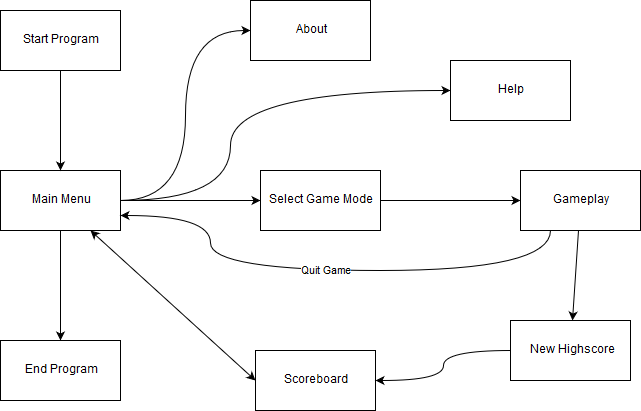

The diagram above was exported from draw.io. Its source (the exported page's mxGraphModel, read from the mxfile embedded in the PNG):
<mxGraphModel dx="754" dy="464" grid="1" gridSize="10" guides="1" tooltips="1" connect="1" arrows="1" fold="1" page="1" pageScale="1" pageWidth="850" pageHeight="1100" math="0" shadow="0">
  <root>
    <mxCell id="0" />
    <mxCell id="1" parent="0" />
    <mxCell id="pF2VCzXcd_ICz0nZQPNH-7" style="edgeStyle=orthogonalEdgeStyle;rounded=0;orthogonalLoop=1;jettySize=auto;html=1;" edge="1" parent="1" source="QZdAXHn41Z6HWG4aGFad-2" target="QZdAXHn41Z6HWG4aGFad-4">
      <mxGeometry relative="1" as="geometry" />
    </mxCell>
    <mxCell id="pF2VCzXcd_ICz0nZQPNH-11" style="edgeStyle=orthogonalEdgeStyle;curved=1;rounded=0;orthogonalLoop=1;jettySize=auto;html=1;" edge="1" parent="1" source="QZdAXHn41Z6HWG4aGFad-2" target="pF2VCzXcd_ICz0nZQPNH-2">
      <mxGeometry relative="1" as="geometry" />
    </mxCell>
    <mxCell id="pF2VCzXcd_ICz0nZQPNH-17" style="edgeStyle=orthogonalEdgeStyle;curved=1;rounded=0;orthogonalLoop=1;jettySize=auto;html=1;entryX=0;entryY=0.5;entryDx=0;entryDy=0;" edge="1" parent="1" source="QZdAXHn41Z6HWG4aGFad-2" target="QZdAXHn41Z6HWG4aGFad-5">
      <mxGeometry relative="1" as="geometry" />
    </mxCell>
    <mxCell id="pF2VCzXcd_ICz0nZQPNH-18" style="edgeStyle=orthogonalEdgeStyle;curved=1;rounded=0;orthogonalLoop=1;jettySize=auto;html=1;entryX=0;entryY=0.5;entryDx=0;entryDy=0;" edge="1" parent="1" source="QZdAXHn41Z6HWG4aGFad-2" target="pF2VCzXcd_ICz0nZQPNH-1">
      <mxGeometry relative="1" as="geometry">
        <Array as="points">
          <mxPoint x="310" y="250" />
          <mxPoint x="310" y="140" />
        </Array>
      </mxGeometry>
    </mxCell>
    <mxCell id="QZdAXHn41Z6HWG4aGFad-2" value="&lt;div&gt;Main Menu&lt;/div&gt;" style="rounded=0;whiteSpace=wrap;html=1;" parent="1" vertex="1">
      <mxGeometry x="80" y="220" width="120" height="60" as="geometry" />
    </mxCell>
    <mxCell id="pF2VCzXcd_ICz0nZQPNH-6" style="edgeStyle=orthogonalEdgeStyle;rounded=0;orthogonalLoop=1;jettySize=auto;html=1;" edge="1" parent="1" source="QZdAXHn41Z6HWG4aGFad-3" target="QZdAXHn41Z6HWG4aGFad-2">
      <mxGeometry relative="1" as="geometry" />
    </mxCell>
    <mxCell id="QZdAXHn41Z6HWG4aGFad-3" value="Start Program" style="rounded=0;whiteSpace=wrap;html=1;" parent="1" vertex="1">
      <mxGeometry x="80" y="60" width="120" height="60" as="geometry" />
    </mxCell>
    <mxCell id="QZdAXHn41Z6HWG4aGFad-4" value="End Program" style="rounded=0;whiteSpace=wrap;html=1;" parent="1" vertex="1">
      <mxGeometry x="80" y="390" width="120" height="60" as="geometry" />
    </mxCell>
    <mxCell id="QZdAXHn41Z6HWG4aGFad-5" value="About" style="rounded=0;whiteSpace=wrap;html=1;" parent="1" vertex="1">
      <mxGeometry x="330" y="50" width="120" height="60" as="geometry" />
    </mxCell>
    <mxCell id="pF2VCzXcd_ICz0nZQPNH-1" value="Help" style="rounded=0;whiteSpace=wrap;html=1;" vertex="1" parent="1">
      <mxGeometry x="530" y="110" width="120" height="60" as="geometry" />
    </mxCell>
    <mxCell id="pF2VCzXcd_ICz0nZQPNH-12" style="edgeStyle=orthogonalEdgeStyle;curved=1;rounded=0;orthogonalLoop=1;jettySize=auto;html=1;" edge="1" parent="1" source="pF2VCzXcd_ICz0nZQPNH-2" target="pF2VCzXcd_ICz0nZQPNH-4">
      <mxGeometry relative="1" as="geometry" />
    </mxCell>
    <mxCell id="pF2VCzXcd_ICz0nZQPNH-2" value="Select Game Mode" style="rounded=0;whiteSpace=wrap;html=1;" vertex="1" parent="1">
      <mxGeometry x="340" y="220" width="120" height="60" as="geometry" />
    </mxCell>
    <mxCell id="pF2VCzXcd_ICz0nZQPNH-3" value="Scoreboard" style="rounded=0;whiteSpace=wrap;html=1;" vertex="1" parent="1">
      <mxGeometry x="335" y="400" width="120" height="60" as="geometry" />
    </mxCell>
    <mxCell id="pF2VCzXcd_ICz0nZQPNH-10" value="Quit Game" style="edgeStyle=orthogonalEdgeStyle;curved=1;rounded=0;orthogonalLoop=1;jettySize=auto;html=1;entryX=1;entryY=0.75;entryDx=0;entryDy=0;exitX=0.25;exitY=1;exitDx=0;exitDy=0;" edge="1" parent="1" source="pF2VCzXcd_ICz0nZQPNH-4" target="QZdAXHn41Z6HWG4aGFad-2">
      <mxGeometry relative="1" as="geometry">
        <mxPoint x="300" y="290" as="targetPoint" />
        <Array as="points">
          <mxPoint x="630" y="320" />
          <mxPoint x="290" y="320" />
          <mxPoint x="290" y="265" />
        </Array>
      </mxGeometry>
    </mxCell>
    <mxCell id="pF2VCzXcd_ICz0nZQPNH-13" style="rounded=0;orthogonalLoop=1;jettySize=auto;html=1;" edge="1" parent="1" source="pF2VCzXcd_ICz0nZQPNH-4" target="pF2VCzXcd_ICz0nZQPNH-5">
      <mxGeometry relative="1" as="geometry" />
    </mxCell>
    <mxCell id="pF2VCzXcd_ICz0nZQPNH-4" value="Gameplay" style="rounded=0;whiteSpace=wrap;html=1;" vertex="1" parent="1">
      <mxGeometry x="600" y="220" width="120" height="60" as="geometry" />
    </mxCell>
    <mxCell id="pF2VCzXcd_ICz0nZQPNH-14" style="edgeStyle=orthogonalEdgeStyle;curved=1;rounded=0;orthogonalLoop=1;jettySize=auto;html=1;" edge="1" parent="1" source="pF2VCzXcd_ICz0nZQPNH-5" target="pF2VCzXcd_ICz0nZQPNH-3">
      <mxGeometry relative="1" as="geometry" />
    </mxCell>
    <mxCell id="pF2VCzXcd_ICz0nZQPNH-5" value="New Highscore" style="rounded=0;whiteSpace=wrap;html=1;" vertex="1" parent="1">
      <mxGeometry x="590" y="370" width="120" height="60" as="geometry" />
    </mxCell>
    <mxCell id="pF2VCzXcd_ICz0nZQPNH-16" value="" style="endArrow=classic;startArrow=classic;html=1;entryX=0;entryY=0.5;entryDx=0;entryDy=0;exitX=0.75;exitY=1;exitDx=0;exitDy=0;" edge="1" parent="1" source="QZdAXHn41Z6HWG4aGFad-2" target="pF2VCzXcd_ICz0nZQPNH-3">
      <mxGeometry width="50" height="50" relative="1" as="geometry">
        <mxPoint x="200" y="260" as="sourcePoint" />
        <mxPoint x="240" y="340" as="targetPoint" />
      </mxGeometry>
    </mxCell>
  </root>
</mxGraphModel>